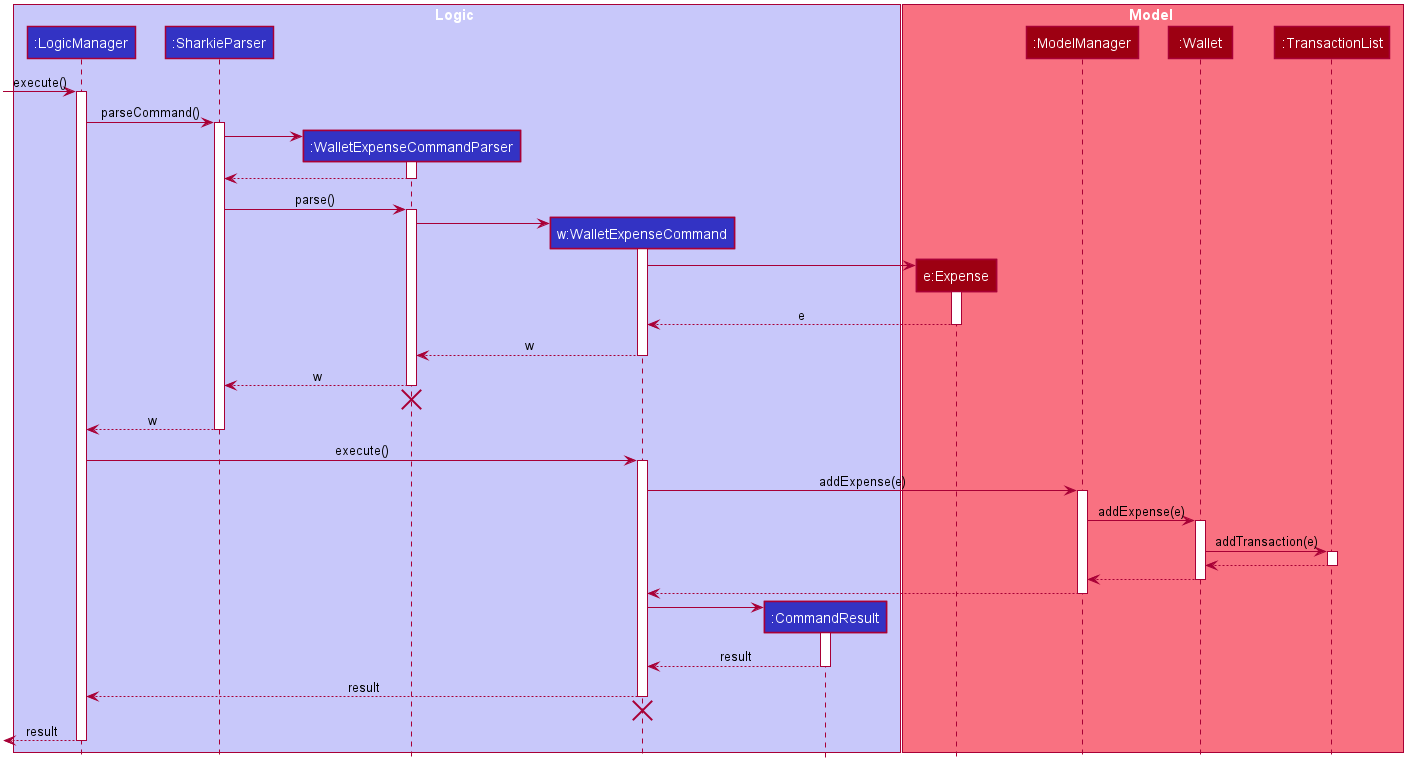

The diagram above was rendered by PlantUML. Its source (embedded in the PNG):
@startuml








skinparam BackgroundColor #FFFFFFF

skinparam Shadowing false

skinparam Class {
    FontColor #FFFFFF
    BorderThickness 1
    BorderColor #FFFFFF
    StereotypeFontColor #FFFFFF
    FontName Arial
}

skinparam Actor {
    BorderColor #000000
    Color #000000
    FontName Arial
}

skinparam Sequence {
    MessageAlign center
    BoxFontSize 15
    BoxPadding 0
    BoxFontColor #FFFFFF
    FontName Arial
}

skinparam Participant {
    FontColor #FFFFFFF
    Padding 20
}

skinparam MinClassWidth 50
skinparam ParticipantPadding 10
skinparam Shadowing false
skinparam DefaultTextAlignment center
skinparam packageStyle Rectangle

hide footbox
hide members
hide circle

box Logic #C8C8FA
participant ":LogicManager" as Logic #3333C4
participant ":SharkieParser" as SharkieParser #3333C4
participant ":WalletExpenseCommandParser" as WalletExpenseCommandParser #3333C4
participant "w:WalletExpenseCommand" as WalletExpenseCommand #3333C4
participant ":CommandResult" as CommandResult #3333C4
end box

box Model #F97181
participant "e:Expense" as Expense #9D0012
participant ":ModelManager" as ModelManager #9D0012
participant ":Wallet" as Wallet #9D0012
participant ":TransactionList" as TransactionList #9D0012
end box

[-> Logic : execute()
activate Logic

Logic -> SharkieParser : parseCommand()
activate SharkieParser

create WalletExpenseCommandParser
SharkieParser -> WalletExpenseCommandParser
activate WalletExpenseCommandParser

WalletExpenseCommandParser --> SharkieParser
deactivate WalletExpenseCommandParser

SharkieParser -> WalletExpenseCommandParser : parse()
activate WalletExpenseCommandParser

create WalletExpenseCommand
WalletExpenseCommandParser -> WalletExpenseCommand
activate WalletExpenseCommand

create Expense
WalletExpenseCommand -> Expense
activate Expense

Expense --> WalletExpenseCommand : e
deactivate Expense

WalletExpenseCommand --> WalletExpenseCommandParser : w
deactivate WalletExpenseCommand

WalletExpenseCommandParser --> SharkieParser : w
deactivate WalletExpenseCommandParser
WalletExpenseCommandParser -[hidden]-> SharkieParser
destroy WalletExpenseCommandParser

SharkieParser --> Logic : w
deactivate SharkieParser

Logic -> WalletExpenseCommand : execute()
activate WalletExpenseCommand

WalletExpenseCommand -> ModelManager : addExpense(e)
activate ModelManager

ModelManager -> Wallet : addExpense(e)
activate Wallet

Wallet -> TransactionList : addTransaction(e)
activate TransactionList

TransactionList --> Wallet
deactivate TransactionList

Wallet --> ModelManager
deactivate Wallet

ModelManager --> WalletExpenseCommand
deactivate ModelManager

create CommandResult
WalletExpenseCommand -> CommandResult
activate CommandResult

CommandResult --> WalletExpenseCommand : result
deactivate CommandResult

WalletExpenseCommand --> Logic : result
deactivate WalletExpenseCommand
WalletExpenseCommand -[hidden]-> Logic
destroy WalletExpenseCommand
[<--Logic : result
deactivate Logic

@enduml